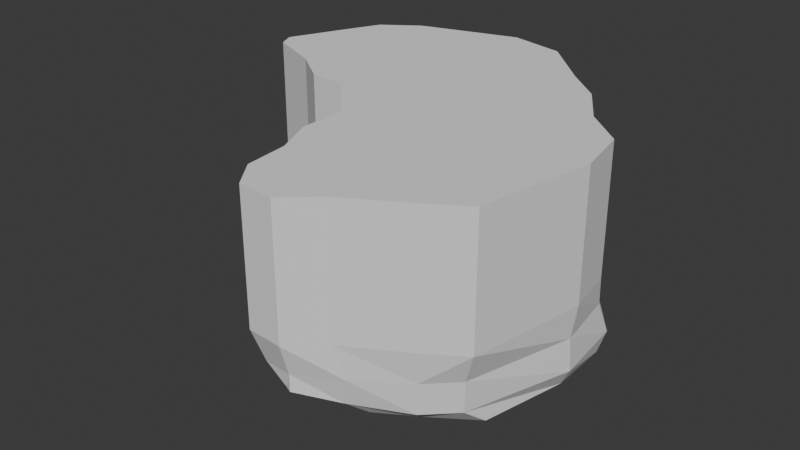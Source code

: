 # Source: rock-2.blend  (saved by Blender 4.3.34; exported with 4.5.12 LTS)
import bpy
from mathutils import Matrix  # noqa: F401  (used for matrix-valued properties, if any)

bpy.ops.wm.read_factory_settings(use_empty=True)
scene = bpy.context.scene
scene.name = 'Scene'

# ---- collections
col_collection = bpy.data.collections.new('Collection'); scene.collection.children.link(col_collection)

# ---- world
world_world = bpy.data.worlds.new('World'); scene.world = world_world
world_world.use_nodes = True; world_world.node_tree.nodes.clear()
_N = world_world.node_tree.nodes; _L = world_world.node_tree.links
n0 = _N.new('ShaderNodeOutputWorld'); n0.name = 'World Output'; n0.location = (300, 300)
n1 = _N.new('ShaderNodeBackground'); n1.name = 'Background'; n1.location = (10, 300)
n1.inputs[0].default_value = (0.05088, 0.05088, 0.05088, 1.0)
_L.new(n1.outputs[0], n0.inputs[0])
n0.is_active_output = True
world_world.color = (0.05088, 0.05088, 0.05088)
world_world.sun_shadow_jitter_overblur = 0.0

# ---- meshes
me_icosphere = bpy.data.meshes.new('Icosphere')
me_icosphere.from_pydata([(-0.7965, -0.09706, -1.014), (-0.7921, -0.0858, -0.9127), (-0.361, -0.2013, -1.009), (-0.3609, -0.1882, -0.9127), (-0.4971, 0.0342, -1.152), (-0.5507, -0.1091, -1.062), (-0.573, -0.1624, -0.9127), (-0.1197, -0.4807, -0.8763), (-0.1789, -0.2161, -1.038), (-0.1743, -0.3059, -0.9211), (-0.2824, 0.05446, -1.181), (-0.2193, -0.09013, -1.114), (-0.7754, -0.04249, -0.8334), (-0.3433, -0.1382, -0.8208), (-0.5368, -0.07405, -0.7768), (-0.5269, -0.009189, -0.607), (-0.1284, -0.4875, -0.7617), (-0.1301, -0.4855, -0.607), (-0.225, -0.224, -0.7669), (-0.1285, -0.2614, -0.607), (-0.3286, -0.09766, -0.7201), (-0.3459, -0.0227, -0.6078), (-0.8497, 0.02814, -1.014), (-0.8797, 0.1183, -0.9159), (-0.921, 0.275, -0.8677), (-0.5387, 0.1322, -1.152), (-0.7121, 0.1911, -1.072), (-0.8854, 0.2499, -0.9684), (-0.7477, 0.5064, -1.028), (-0.8619, 0.4343, -0.9159), (-0.7565, 0.7045, -1.0), (-0.7806, 0.7091, -0.9127), (-0.3768, 0.3139, -1.177), (-0.5159, 0.3819, -1.13), (-0.3085, 0.5177, -1.146), (-0.4779, 0.5993, -1.088), (-0.5735, 0.7914, -1.006), (-0.5861, 0.8364, -0.9127), (-0.8652, 0.1031, -0.7745), (-0.9573, 0.2274, -0.607), (-0.9523, 0.2963, -0.7617), (-0.9893, 0.3028, -0.607), (-0.7563, 0.03227, -0.7327), (-0.7037, 0.1206, -0.607), (-0.8765, 0.5062, -0.7617), (-0.8673, 0.5694, -0.607), (-0.7625, 0.716, -0.7617), (-0.7856, 0.739, -0.607), (-0.5654, 0.8609, -0.7617), (-0.6117, 0.8622, -0.607), (0.1188, -0.5099, -0.992), (0.01266, -0.5639, -0.9211), (0.1661, -0.1652, -1.143), (0.08501, -0.299, -1.064), (-0.02102, -0.4288, -0.977), (0.04065, 0.03193, -1.18), (-0.009912, -0.102, -1.135), (0.1896, -0.9521, -0.8409), (0.2391, -0.6092, -1.001), (0.1644, -0.7911, -0.8998), (0.2404, -0.1855, -1.143), (0.3018, -0.3943, -1.083), (0.272, 0.02452, -1.158), (0.4254, -0.0339, -1.13), (0.225, -0.9685, -0.8409), (0.3969, -0.7091, -1.002), (0.3777, -0.832, -0.8998), (0.5531, -0.577, -1.026), (0.6253, -0.6983, -0.9127), (0.6444, -0.04397, -1.079), (0.7834, -0.4647, -0.9979), (0.7554, -0.5719, -0.9127), (0.8623, -0.04861, -1.013), (0.9167, -0.07853, -0.9127), (-0.01721, -0.8247, -0.7286), (-0.03244, -0.8654, -0.6099), (-0.06496, -0.7022, -0.772), (-0.05115, -0.667, -0.607), (0.08187, -0.9474, -0.772), (0.0662, -1.007, -0.607), (0.04698, -0.8513, -0.8293), (0.2245, -0.968, -0.7617), (0.2345, -1.019, -0.6071), (0.4065, -0.8605, -0.7617), (0.3761, -0.8886, -0.607), (0.6361, -0.7075, -0.7617), (0.6437, -0.7332, -0.607), (0.7648, -0.5811, -0.7617), (0.8242, -0.6165, -0.607), (0.9064, -0.0766, -0.7617), (0.9247, -0.06546, -0.607), (-0.05051, 0.4023, -1.182), (0.04514, 0.5191, -1.129), (-0.2077, 0.5404, -1.146), (-0.1273, 0.7185, -1.065), (-0.03394, 0.8718, -0.9127), (-0.3295, 0.8657, -1.0), (-0.2638, 0.9055, -0.9127), (0.2481, 0.2999, -1.16), (0.3347, 0.3841, -1.113), (0.2899, 0.6285, -1.033), (0.2788, 0.7595, -0.9127), (0.6558, 0.337, -1.043), (0.7544, 0.4399, -0.9127), (0.551, 0.5312, -1.008), (0.5885, 0.5555, -0.9127), (0.8553, 0.2449, -1.011), (0.8792, 0.2773, -0.9127), (0.02883, 0.8934, -0.8053), (-0.1325, 0.9402, -0.7576), (-0.1377, 1.006, -0.6072), (0.253, 0.8074, -0.7576), (0.3788, 0.7067, -0.607), (0.09549, 0.9028, -0.7046), (0.1263, 0.9333, -0.6135), (0.7286, 0.3902, -0.7617), (0.6907, 0.3438, -0.607), (0.5631, 0.5628, -0.7617), (0.5503, 0.561, -0.607), (0.8558, 0.2295, -0.7617), (0.8755, 0.1877, -0.607), (-0.1301, -0.4855, -0.0006724), (-0.1285, -0.2614, -0.0006724), (-0.3466, -0.02284, -0.0006724), (-0.5269, -0.009189, -0.0006724), (-0.9573, 0.2274, -0.0006724), (-0.9894, 0.3029, -0.0006724), (-0.7037, 0.1206, -0.0006724), (-0.8673, 0.5694, -0.0006724), (-0.7856, 0.7391, -0.0006724), (-0.6117, 0.8622, -0.0006724), (-0.03231, -0.8733, -0.0006724), (-0.05115, -0.667, -0.0006724), (0.0662, -1.007, -0.0006724), (0.2345, -1.019, -0.0006724), (0.3761, -0.8886, -0.0006724), (0.6437, -0.7332, -0.0006724), (0.8243, -0.6166, -0.0006724), (0.9247, -0.06546, -0.0006724), (-0.1377, 1.006, -0.0006724), (0.3788, 0.7067, -0.0006724), (0.1297, 0.951, -0.0006724), (0.6907, 0.3438, -0.0006724), (0.5503, 0.561, -0.0006724), (0.8755, 0.1877, -0.0006724)], [], [(6, 5, 2, 3), (6, 1, 0, 5), (9, 3, 2, 8), (11, 5, 4, 10), (5, 11, 8, 2), (14, 6, 3, 13), (14, 12, 1, 6), (18, 9, 7, 16), (18, 13, 3, 9), (19, 18, 16, 17), (20, 14, 13, 18), (21, 20, 18, 19), (21, 15, 14, 20), (23, 22, 0, 1), (26, 25, 4, 5), (22, 26, 5, 0), (23, 27, 26, 22), (29, 28, 26, 27), (24, 29, 27, 23), (31, 30, 28, 29), (25, 32, 10, 4), (26, 33, 32, 25), (35, 34, 32, 33), (28, 35, 33, 26), (30, 36, 35, 28), (31, 37, 36, 30), (38, 23, 1, 12), (40, 24, 23, 38), (41, 40, 38, 39), (42, 38, 12, 14), (43, 42, 14, 15), (43, 39, 38, 42), (40, 44, 29, 24), (41, 45, 44, 40), (46, 31, 29, 44), (47, 46, 44, 45), (46, 48, 37, 31), (47, 49, 48, 46), (54, 53, 50, 51), (54, 9, 8, 53), (9, 54, 51, 7), (56, 55, 52, 53), (56, 11, 10, 55), (11, 56, 53, 8), (59, 51, 50, 58), (61, 53, 52, 60), (53, 61, 58, 50), (55, 62, 60, 52), (62, 63, 61, 60), (66, 59, 58, 65), (59, 66, 64, 57), (61, 67, 65, 58), (67, 68, 66, 65), (63, 69, 67, 61), (71, 68, 67, 70), (69, 72, 70, 67), (72, 73, 71, 70), (76, 16, 7, 51), (77, 76, 74, 75), (77, 17, 16, 76), (79, 75, 74, 78), (80, 59, 57, 78), (80, 76, 51, 59), (76, 80, 78, 74), (81, 78, 57, 64), (82, 79, 78, 81), (66, 83, 81, 64), (83, 84, 82, 81), (68, 85, 83, 66), (85, 86, 84, 83), (87, 85, 68, 71), (88, 86, 85, 87), (73, 89, 87, 71), (89, 90, 88, 87), (32, 91, 55, 10), (34, 93, 91, 32), (93, 94, 92, 91), (35, 94, 93, 34), (36, 96, 94, 35), (96, 97, 95, 94), (37, 97, 96, 36), (91, 98, 62, 55), (98, 99, 63, 62), (92, 99, 98, 91), (94, 100, 99, 92), (95, 101, 100, 94), (99, 102, 69, 63), (100, 104, 102, 99), (104, 105, 103, 102), (101, 105, 104, 100), (102, 106, 72, 69), (106, 107, 73, 72), (103, 107, 106, 102), (97, 109, 108, 95), (48, 109, 97, 37), (49, 110, 109, 48), (86, 88, 137, 136), (108, 111, 101, 95), (109, 113, 111, 108), (113, 114, 112, 111), (110, 114, 113, 109), (105, 117, 115, 103), (111, 117, 105, 101), (117, 118, 116, 115), (112, 118, 117, 111), (107, 119, 89, 73), (115, 119, 107, 103), (119, 120, 90, 89), (116, 120, 119, 115), (142, 143, 140, 141, 139, 130, 129, 128, 126, 125, 127, 124, 123, 122, 121, 132, 131, 133, 134, 135, 136, 137, 138, 144), (49, 47, 129, 130), (112, 114, 141, 140), (90, 120, 144, 138), (110, 49, 130, 139), (116, 118, 143, 142), (75, 79, 133, 131), (120, 116, 142, 144), (43, 15, 124, 127), (114, 110, 139, 141), (77, 75, 131, 132), (118, 112, 140, 143), (79, 82, 134, 133), (84, 86, 136, 135), (47, 45, 128, 129), (39, 43, 127, 125), (88, 90, 138, 137), (21, 19, 122, 123), (41, 39, 125, 126), (15, 21, 123, 124), (19, 17, 121, 122), (17, 77, 132, 121), (82, 84, 135, 134), (45, 41, 126, 128)])
me_icosphere.update()

# ---- objects
ob_rock2 = bpy.data.objects.new('Rock2', me_icosphere)

# ---- transforms, parenting, visibility, modifiers, constraints
ob_rock2.location = (0.0, 0.0, 0.0)

# ---- collection membership
col_collection.objects.link(ob_rock2)

# ---- scene / render settings (as saved in the file)
scene.frame_start = 1; scene.frame_end = 250; scene.frame_set(1)
scene.render.engine = 'BLENDER_EEVEE_NEXT'
bpy.context.view_layer.update()

# ---- added for rendering (the .blend has no active camera and no usable light): camera, sun
cam_auto = bpy.data.cameras.new('AutoCamera')
cam_auto.lens = 50.0
cam_auto.sensor_width = 36.0
cam_auto.clip_end = 1000.0
ob_auto_camera = bpy.data.objects.new('AutoCamera', cam_auto)
scene.collection.objects.link(ob_auto_camera)
ob_auto_camera.location = (2.76798, -3.3666, 1.64895)
ob_auto_camera.rotation_euler = (1.09748, -7.21219e-08, 0.694738)
scene.camera = ob_auto_camera
light_auto_sun = bpy.data.lights.new('AutoSun', 'SUN')
light_auto_sun.energy = 3.0
light_auto_sun.angle = 0.0523599
ob_auto_sun = bpy.data.objects.new('AutoSun', light_auto_sun)
scene.collection.objects.link(ob_auto_sun)
ob_auto_sun.rotation_euler = (0.872665, 0.174533, 0.523599)
bpy.context.view_layer.update()
